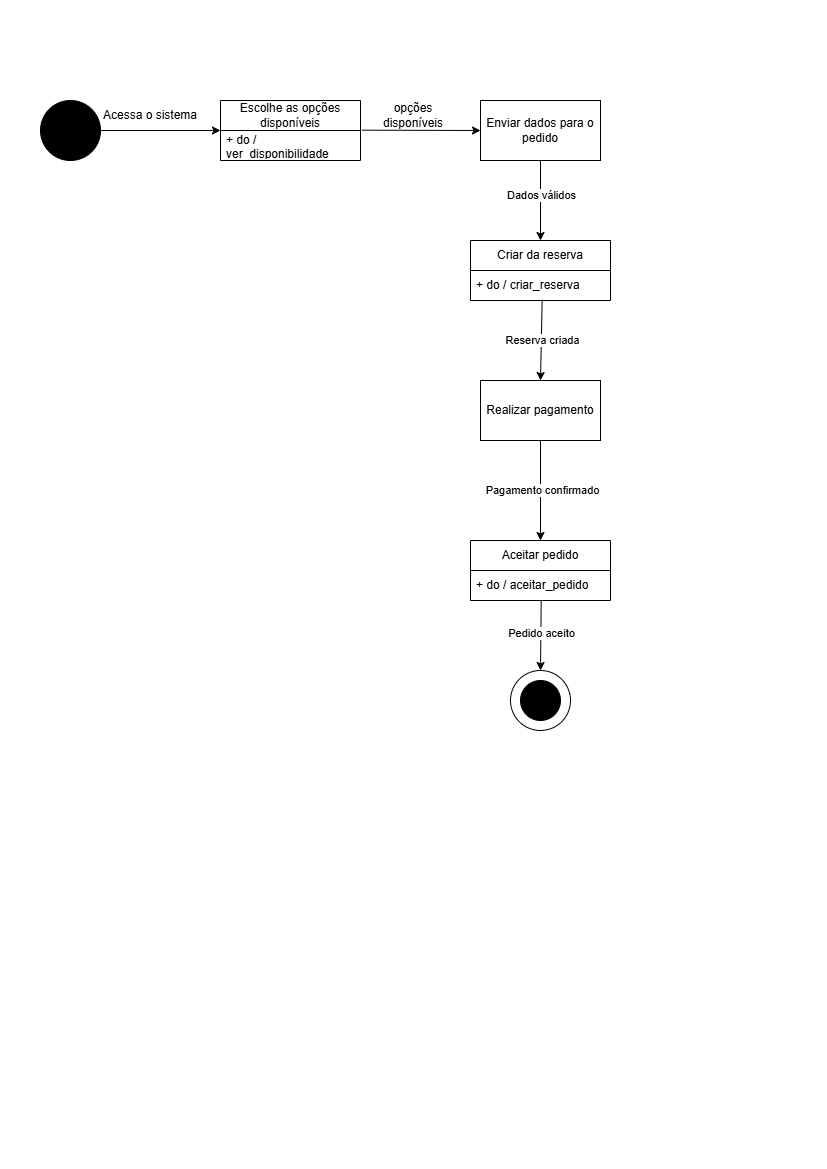

The diagram above was exported from draw.io. Its source (the exported page's mxGraphModel, read from the mxfile embedded in the PNG):
<mxGraphModel dx="1554" dy="849" grid="1" gridSize="10" guides="1" tooltips="1" connect="1" arrows="1" fold="1" page="1" pageScale="1" pageWidth="827" pageHeight="1169" math="0" shadow="0">
  <root>
    <mxCell id="0" />
    <mxCell id="1" parent="0" />
    <mxCell id="Mxy6qb1yH_pVfWMsg3Vg-1" parent="1" style="ellipse;whiteSpace=wrap;html=1;aspect=fixed;fillColor=#000000;" value="" vertex="1">
      <mxGeometry height="60" width="60" x="40" y="100" as="geometry" />
    </mxCell>
    <mxCell id="Mxy6qb1yH_pVfWMsg3Vg-2" edge="1" parent="1" source="Mxy6qb1yH_pVfWMsg3Vg-1" style="endArrow=classic;html=1;rounded=0;exitX=1;exitY=0.5;exitDx=0;exitDy=0;" value="">
      <mxGeometry height="50" relative="1" width="50" as="geometry">
        <mxPoint x="390" y="460" as="sourcePoint" />
        <mxPoint x="220" y="130" as="targetPoint" />
      </mxGeometry>
    </mxCell>
    <mxCell id="Mxy6qb1yH_pVfWMsg3Vg-3" parent="1" style="text;html=1;whiteSpace=wrap;strokeColor=none;fillColor=none;align=center;verticalAlign=middle;rounded=0;" value="Acessa o sistema" vertex="1">
      <mxGeometry height="30" width="100" x="100" y="100" as="geometry" />
    </mxCell>
    <mxCell id="Mxy6qb1yH_pVfWMsg3Vg-4" parent="1" style="swimlane;fontStyle=0;childLayout=stackLayout;horizontal=1;startSize=30;horizontalStack=0;resizeParent=1;resizeParentMax=0;resizeLast=0;collapsible=1;marginBottom=0;whiteSpace=wrap;html=1;" value="Escolhe as opções disponíveis" vertex="1">
      <mxGeometry height="60" width="140" x="220" y="100" as="geometry" />
    </mxCell>
    <mxCell id="Mxy6qb1yH_pVfWMsg3Vg-5" parent="Mxy6qb1yH_pVfWMsg3Vg-4" style="text;strokeColor=none;fillColor=none;align=left;verticalAlign=middle;spacingLeft=4;spacingRight=4;overflow=hidden;points=[[0,0.5],[1,0.5]];portConstraint=eastwest;rotatable=0;whiteSpace=wrap;html=1;" value="+ do / ver_disponibilidade" vertex="1">
      <mxGeometry height="30" width="140" y="30" as="geometry" />
    </mxCell>
    <mxCell id="Mxy6qb1yH_pVfWMsg3Vg-8" parent="1" style="rounded=0;whiteSpace=wrap;html=1;" value="Enviar dados para o pedido" vertex="1">
      <mxGeometry height="60" width="120" x="480" y="100" as="geometry" />
    </mxCell>
    <mxCell id="Mxy6qb1yH_pVfWMsg3Vg-9" edge="1" parent="1" source="Mxy6qb1yH_pVfWMsg3Vg-5" style="endArrow=classic;html=1;rounded=0;exitX=1.01;exitY=-0.011;exitDx=0;exitDy=0;exitPerimeter=0;" value="">
      <mxGeometry height="50" relative="1" width="50" as="geometry">
        <mxPoint x="380" y="140" as="sourcePoint" />
        <mxPoint x="480" y="130" as="targetPoint" />
      </mxGeometry>
    </mxCell>
    <mxCell id="Mxy6qb1yH_pVfWMsg3Vg-10" parent="1" style="swimlane;fontStyle=0;childLayout=stackLayout;horizontal=1;startSize=30;horizontalStack=0;resizeParent=1;resizeParentMax=0;resizeLast=0;collapsible=1;marginBottom=0;whiteSpace=wrap;html=1;" value="Criar da reserva" vertex="1">
      <mxGeometry height="60" width="140" x="470" y="240" as="geometry" />
    </mxCell>
    <mxCell id="Mxy6qb1yH_pVfWMsg3Vg-11" parent="Mxy6qb1yH_pVfWMsg3Vg-10" style="text;strokeColor=none;fillColor=none;align=left;verticalAlign=middle;spacingLeft=4;spacingRight=4;overflow=hidden;points=[[0,0.5],[1,0.5]];portConstraint=eastwest;rotatable=0;whiteSpace=wrap;html=1;" value="+ do / criar_reserva" vertex="1">
      <mxGeometry height="30" width="140" y="30" as="geometry" />
    </mxCell>
    <mxCell id="Mxy6qb1yH_pVfWMsg3Vg-12" parent="1" style="text;html=1;whiteSpace=wrap;strokeColor=none;fillColor=none;align=center;verticalAlign=middle;rounded=0;" value="opções disponíveis" vertex="1">
      <mxGeometry height="30" width="86" x="370" y="100" as="geometry" />
    </mxCell>
    <mxCell id="Mxy6qb1yH_pVfWMsg3Vg-13" edge="1" parent="1" source="Mxy6qb1yH_pVfWMsg3Vg-8" style="endArrow=classic;html=1;rounded=0;exitX=0.5;exitY=1;exitDx=0;exitDy=0;entryX=0.5;entryY=0;entryDx=0;entryDy=0;" target="Mxy6qb1yH_pVfWMsg3Vg-10" value="">
      <mxGeometry height="50" relative="1" width="50" as="geometry">
        <mxPoint x="390" y="460" as="sourcePoint" />
        <mxPoint x="440" y="410" as="targetPoint" />
      </mxGeometry>
    </mxCell>
    <mxCell id="Mxy6qb1yH_pVfWMsg3Vg-14" connectable="0" parent="Mxy6qb1yH_pVfWMsg3Vg-13" style="edgeLabel;html=1;align=center;verticalAlign=middle;resizable=0;points=[];" value="Dados válidos" vertex="1">
      <mxGeometry relative="1" x="-0.1517" y="2" as="geometry">
        <mxPoint x="-2" as="offset" />
      </mxGeometry>
    </mxCell>
    <mxCell id="Mxy6qb1yH_pVfWMsg3Vg-15" parent="1" style="rounded=0;whiteSpace=wrap;html=1;" value="Realizar pagamento" vertex="1">
      <mxGeometry height="60" width="120" x="480" y="380" as="geometry" />
    </mxCell>
    <mxCell id="Mxy6qb1yH_pVfWMsg3Vg-16" edge="1" parent="1" source="Mxy6qb1yH_pVfWMsg3Vg-11" style="endArrow=classic;html=1;rounded=0;exitX=0.512;exitY=0.976;exitDx=0;exitDy=0;exitPerimeter=0;entryX=0.5;entryY=0;entryDx=0;entryDy=0;" target="Mxy6qb1yH_pVfWMsg3Vg-15" value="">
      <mxGeometry height="50" relative="1" width="50" as="geometry">
        <mxPoint x="390" y="460" as="sourcePoint" />
        <mxPoint x="440" y="410" as="targetPoint" />
      </mxGeometry>
    </mxCell>
    <mxCell id="Mxy6qb1yH_pVfWMsg3Vg-17" connectable="0" parent="Mxy6qb1yH_pVfWMsg3Vg-16" style="edgeLabel;html=1;align=center;verticalAlign=middle;resizable=0;points=[];" value="Reserva criada" vertex="1">
      <mxGeometry relative="1" x="-0.0179" y="1" as="geometry">
        <mxPoint as="offset" />
      </mxGeometry>
    </mxCell>
    <mxCell id="Mxy6qb1yH_pVfWMsg3Vg-18" parent="1" style="swimlane;fontStyle=0;childLayout=stackLayout;horizontal=1;startSize=30;horizontalStack=0;resizeParent=1;resizeParentMax=0;resizeLast=0;collapsible=1;marginBottom=0;whiteSpace=wrap;html=1;" value="Aceitar pedido" vertex="1">
      <mxGeometry height="60" width="140" x="470" y="540" as="geometry" />
    </mxCell>
    <mxCell id="Mxy6qb1yH_pVfWMsg3Vg-19" parent="Mxy6qb1yH_pVfWMsg3Vg-18" style="text;strokeColor=none;fillColor=none;align=left;verticalAlign=middle;spacingLeft=4;spacingRight=4;overflow=hidden;points=[[0,0.5],[1,0.5]];portConstraint=eastwest;rotatable=0;whiteSpace=wrap;html=1;" value="+ do / aceitar_pedido" vertex="1">
      <mxGeometry height="30" width="140" y="30" as="geometry" />
    </mxCell>
    <mxCell id="Mxy6qb1yH_pVfWMsg3Vg-20" edge="1" parent="1" source="Mxy6qb1yH_pVfWMsg3Vg-15" style="endArrow=classic;html=1;rounded=0;exitX=0.5;exitY=1;exitDx=0;exitDy=0;entryX=0.5;entryY=0;entryDx=0;entryDy=0;" target="Mxy6qb1yH_pVfWMsg3Vg-18" value="">
      <mxGeometry height="50" relative="1" width="50" as="geometry">
        <mxPoint x="542" y="350" as="sourcePoint" />
        <mxPoint x="540" y="431" as="targetPoint" />
      </mxGeometry>
    </mxCell>
    <mxCell id="Mxy6qb1yH_pVfWMsg3Vg-21" connectable="0" parent="Mxy6qb1yH_pVfWMsg3Vg-20" style="edgeLabel;html=1;align=center;verticalAlign=middle;resizable=0;points=[];" value="Pagamento confirmado" vertex="1">
      <mxGeometry relative="1" x="-0.0179" y="1" as="geometry">
        <mxPoint as="offset" />
      </mxGeometry>
    </mxCell>
    <mxCell id="Mxy6qb1yH_pVfWMsg3Vg-23" parent="1" style="ellipse;whiteSpace=wrap;html=1;aspect=fixed;fillColor=#FFFFFF;" value="" vertex="1">
      <mxGeometry height="60" width="60" x="510" y="670" as="geometry" />
    </mxCell>
    <mxCell id="Mxy6qb1yH_pVfWMsg3Vg-24" edge="1" parent="1" source="Mxy6qb1yH_pVfWMsg3Vg-19" style="endArrow=classic;html=1;rounded=0;exitX=0.505;exitY=1.002;exitDx=0;exitDy=0;exitPerimeter=0;entryX=0.5;entryY=0;entryDx=0;entryDy=0;" target="Mxy6qb1yH_pVfWMsg3Vg-23" value="">
      <mxGeometry height="50" relative="1" width="50" as="geometry">
        <mxPoint x="390" y="460" as="sourcePoint" />
        <mxPoint x="440" y="410" as="targetPoint" />
      </mxGeometry>
    </mxCell>
    <mxCell id="Mxy6qb1yH_pVfWMsg3Vg-25" connectable="0" parent="Mxy6qb1yH_pVfWMsg3Vg-24" style="edgeLabel;html=1;align=center;verticalAlign=middle;resizable=0;points=[];" value="Pedido aceito" vertex="1">
      <mxGeometry relative="1" x="-0.0886" as="geometry">
        <mxPoint as="offset" />
      </mxGeometry>
    </mxCell>
    <mxCell id="Mxy6qb1yH_pVfWMsg3Vg-22" parent="1" style="ellipse;whiteSpace=wrap;html=1;aspect=fixed;fillColor=#000000;" value="" vertex="1">
      <mxGeometry height="40" width="40" x="520" y="680" as="geometry" />
    </mxCell>
  </root>
</mxGraphModel>